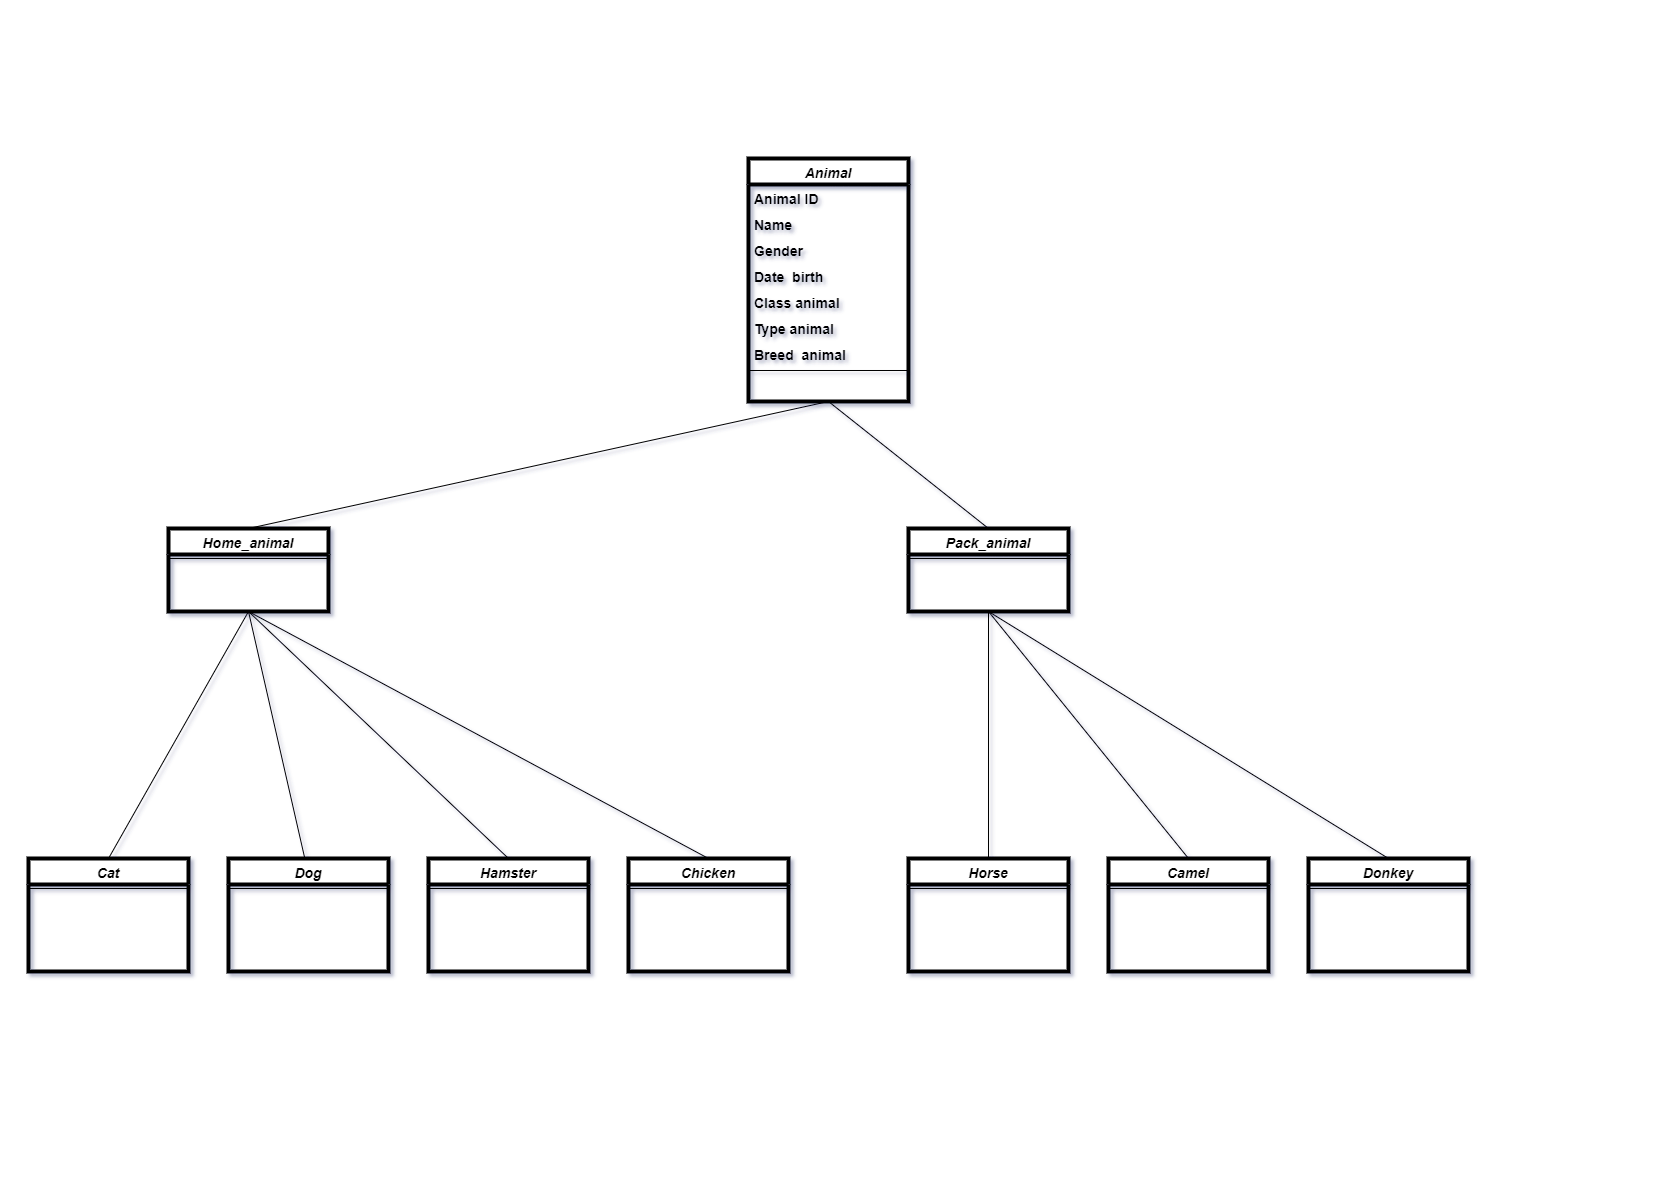

The diagram above was exported from draw.io. Its source (the exported page's mxGraphModel, read from the mxfile embedded in the PNG):
<mxGraphModel dx="2901" dy="1204" grid="1" gridSize="10" guides="1" tooltips="1" connect="1" arrows="1" fold="1" page="1" pageScale="1" pageWidth="827" pageHeight="1169" math="0" shadow="0">
  <root>
    <mxCell id="WIyWlLk6GJQsqaUBKTNV-0" />
    <mxCell id="WIyWlLk6GJQsqaUBKTNV-1" parent="WIyWlLk6GJQsqaUBKTNV-0" />
    <mxCell id="zkfFHV4jXpPFQw0GAbJ--0" value="Home_animal" style="swimlane;fontStyle=3;align=center;verticalAlign=top;childLayout=stackLayout;horizontal=1;startSize=26;horizontalStack=0;resizeParent=1;resizeLast=0;collapsible=1;marginBottom=0;rounded=0;shadow=0;strokeWidth=4;fontSize=14;" parent="WIyWlLk6GJQsqaUBKTNV-1" vertex="1">
      <mxGeometry x="-660" y="527" width="160" height="83" as="geometry">
        <mxRectangle x="100" y="30" width="160" height="26" as="alternateBounds" />
      </mxGeometry>
    </mxCell>
    <mxCell id="zkfFHV4jXpPFQw0GAbJ--4" value="" style="line;html=1;strokeWidth=1;align=left;verticalAlign=middle;spacingTop=-1;spacingLeft=3;spacingRight=3;rotatable=0;labelPosition=right;points=[];portConstraint=eastwest;fontSize=14;fontStyle=1" parent="zkfFHV4jXpPFQw0GAbJ--0" vertex="1">
      <mxGeometry y="26" width="160" height="8" as="geometry" />
    </mxCell>
    <mxCell id="TFcCsIYoFGyYDcuE7UwZ-14" value="Cat" style="swimlane;fontStyle=3;align=center;verticalAlign=top;childLayout=stackLayout;horizontal=1;startSize=26;horizontalStack=0;resizeParent=1;resizeLast=0;collapsible=1;marginBottom=0;rounded=0;shadow=0;strokeWidth=4;fontSize=14;" parent="WIyWlLk6GJQsqaUBKTNV-1" vertex="1">
      <mxGeometry x="-800" y="857" width="160" height="113" as="geometry">
        <mxRectangle x="230" y="140" width="160" height="26" as="alternateBounds" />
      </mxGeometry>
    </mxCell>
    <mxCell id="TFcCsIYoFGyYDcuE7UwZ-20" value="" style="line;html=1;strokeWidth=1;align=left;verticalAlign=middle;spacingTop=-1;spacingLeft=3;spacingRight=3;rotatable=0;labelPosition=right;points=[];portConstraint=eastwest;fontSize=14;fontStyle=1" parent="TFcCsIYoFGyYDcuE7UwZ-14" vertex="1">
      <mxGeometry y="26" width="160" height="8" as="geometry" />
    </mxCell>
    <mxCell id="TFcCsIYoFGyYDcuE7UwZ-21" value="Dog" style="swimlane;fontStyle=3;align=center;verticalAlign=top;childLayout=stackLayout;horizontal=1;startSize=26;horizontalStack=0;resizeParent=1;resizeLast=0;collapsible=1;marginBottom=0;rounded=0;shadow=0;strokeWidth=4;fontSize=14;" parent="WIyWlLk6GJQsqaUBKTNV-1" vertex="1">
      <mxGeometry x="-600" y="857" width="160" height="113" as="geometry">
        <mxRectangle x="230" y="140" width="160" height="26" as="alternateBounds" />
      </mxGeometry>
    </mxCell>
    <mxCell id="TFcCsIYoFGyYDcuE7UwZ-27" value="" style="line;html=1;strokeWidth=1;align=left;verticalAlign=middle;spacingTop=-1;spacingLeft=3;spacingRight=3;rotatable=0;labelPosition=right;points=[];portConstraint=eastwest;fontSize=14;fontStyle=1" parent="TFcCsIYoFGyYDcuE7UwZ-21" vertex="1">
      <mxGeometry y="26" width="160" height="8" as="geometry" />
    </mxCell>
    <mxCell id="TFcCsIYoFGyYDcuE7UwZ-29" value="Hamster" style="swimlane;fontStyle=3;align=center;verticalAlign=top;childLayout=stackLayout;horizontal=1;startSize=26;horizontalStack=0;resizeParent=1;resizeLast=0;collapsible=1;marginBottom=0;rounded=0;shadow=0;strokeWidth=4;fontSize=14;" parent="WIyWlLk6GJQsqaUBKTNV-1" vertex="1">
      <mxGeometry x="-400" y="857" width="160" height="113" as="geometry">
        <mxRectangle x="230" y="140" width="160" height="26" as="alternateBounds" />
      </mxGeometry>
    </mxCell>
    <mxCell id="TFcCsIYoFGyYDcuE7UwZ-35" value="" style="line;html=1;strokeWidth=1;align=left;verticalAlign=middle;spacingTop=-1;spacingLeft=3;spacingRight=3;rotatable=0;labelPosition=right;points=[];portConstraint=eastwest;fontSize=14;fontStyle=1" parent="TFcCsIYoFGyYDcuE7UwZ-29" vertex="1">
      <mxGeometry y="26" width="160" height="8" as="geometry" />
    </mxCell>
    <mxCell id="TFcCsIYoFGyYDcuE7UwZ-38" value="" style="endArrow=none;html=1;rounded=0;entryX=0.5;entryY=1;entryDx=0;entryDy=0;exitX=0.5;exitY=0;exitDx=0;exitDy=0;fontSize=14;fontStyle=1" parent="WIyWlLk6GJQsqaUBKTNV-1" source="TFcCsIYoFGyYDcuE7UwZ-14" target="zkfFHV4jXpPFQw0GAbJ--0" edge="1">
      <mxGeometry width="50" height="50" relative="1" as="geometry">
        <mxPoint x="-580" y="877" as="sourcePoint" />
        <mxPoint x="-320" y="897" as="targetPoint" />
      </mxGeometry>
    </mxCell>
    <mxCell id="TFcCsIYoFGyYDcuE7UwZ-39" value="" style="endArrow=none;html=1;rounded=0;exitX=0.476;exitY=-0.006;exitDx=0;exitDy=0;exitPerimeter=0;entryX=0.5;entryY=1;entryDx=0;entryDy=0;fontSize=14;fontStyle=1" parent="WIyWlLk6GJQsqaUBKTNV-1" source="TFcCsIYoFGyYDcuE7UwZ-21" target="zkfFHV4jXpPFQw0GAbJ--0" edge="1">
      <mxGeometry width="50" height="50" relative="1" as="geometry">
        <mxPoint x="-390" y="857" as="sourcePoint" />
        <mxPoint x="-580" y="767" as="targetPoint" />
      </mxGeometry>
    </mxCell>
    <mxCell id="TFcCsIYoFGyYDcuE7UwZ-40" value="" style="endArrow=none;html=1;rounded=0;exitX=0.5;exitY=0;exitDx=0;exitDy=0;fontSize=14;fontStyle=1" parent="WIyWlLk6GJQsqaUBKTNV-1" source="TFcCsIYoFGyYDcuE7UwZ-29" edge="1">
      <mxGeometry width="50" height="50" relative="1" as="geometry">
        <mxPoint x="-370" y="947" as="sourcePoint" />
        <mxPoint x="-580" y="610" as="targetPoint" />
      </mxGeometry>
    </mxCell>
    <mxCell id="TFcCsIYoFGyYDcuE7UwZ-41" value="Pack_animal" style="swimlane;fontStyle=3;align=center;verticalAlign=top;childLayout=stackLayout;horizontal=1;startSize=26;horizontalStack=0;resizeParent=1;resizeLast=0;collapsible=1;marginBottom=0;rounded=0;shadow=0;strokeWidth=4;fontSize=14;" parent="WIyWlLk6GJQsqaUBKTNV-1" vertex="1">
      <mxGeometry x="80" y="527" width="160" height="83" as="geometry">
        <mxRectangle x="100" y="30" width="160" height="26" as="alternateBounds" />
      </mxGeometry>
    </mxCell>
    <mxCell id="TFcCsIYoFGyYDcuE7UwZ-47" value="" style="line;html=1;strokeWidth=1;align=left;verticalAlign=middle;spacingTop=-1;spacingLeft=3;spacingRight=3;rotatable=0;labelPosition=right;points=[];portConstraint=eastwest;fontSize=14;fontStyle=1" parent="TFcCsIYoFGyYDcuE7UwZ-41" vertex="1">
      <mxGeometry y="26" width="160" height="8" as="geometry" />
    </mxCell>
    <mxCell id="TFcCsIYoFGyYDcuE7UwZ-49" value="Horse" style="swimlane;fontStyle=3;align=center;verticalAlign=top;childLayout=stackLayout;horizontal=1;startSize=26;horizontalStack=0;resizeParent=1;resizeLast=0;collapsible=1;marginBottom=0;rounded=0;shadow=0;strokeWidth=4;fontSize=14;" parent="WIyWlLk6GJQsqaUBKTNV-1" vertex="1">
      <mxGeometry x="80" y="857" width="160" height="113" as="geometry">
        <mxRectangle x="230" y="140" width="160" height="26" as="alternateBounds" />
      </mxGeometry>
    </mxCell>
    <mxCell id="TFcCsIYoFGyYDcuE7UwZ-56" value="" style="line;html=1;strokeWidth=1;align=left;verticalAlign=middle;spacingTop=-1;spacingLeft=3;spacingRight=3;rotatable=0;labelPosition=right;points=[];portConstraint=eastwest;fontSize=14;fontStyle=1" parent="TFcCsIYoFGyYDcuE7UwZ-49" vertex="1">
      <mxGeometry y="26" width="160" height="8" as="geometry" />
    </mxCell>
    <mxCell id="TFcCsIYoFGyYDcuE7UwZ-57" value="Animal" style="swimlane;fontStyle=3;align=center;verticalAlign=top;childLayout=stackLayout;horizontal=1;startSize=26;horizontalStack=0;resizeParent=1;resizeLast=0;collapsible=1;marginBottom=0;rounded=0;shadow=0;strokeWidth=4;fontSize=14;" parent="WIyWlLk6GJQsqaUBKTNV-1" vertex="1">
      <mxGeometry x="-80" y="157" width="160" height="243" as="geometry">
        <mxRectangle x="100" y="30" width="160" height="26" as="alternateBounds" />
      </mxGeometry>
    </mxCell>
    <mxCell id="TFcCsIYoFGyYDcuE7UwZ-58" value="Animal ID" style="text;align=left;verticalAlign=top;spacingLeft=4;spacingRight=4;overflow=hidden;rotatable=0;points=[[0,0.5],[1,0.5]];portConstraint=eastwest;rounded=0;shadow=0;html=0;fontSize=14;fontStyle=1" parent="TFcCsIYoFGyYDcuE7UwZ-57" vertex="1">
      <mxGeometry y="26" width="160" height="26" as="geometry" />
    </mxCell>
    <mxCell id="zkfFHV4jXpPFQw0GAbJ--1" value="Name" style="text;align=left;verticalAlign=top;spacingLeft=4;spacingRight=4;overflow=hidden;rotatable=0;points=[[0,0.5],[1,0.5]];portConstraint=eastwest;fontSize=14;fontStyle=1" parent="TFcCsIYoFGyYDcuE7UwZ-57" vertex="1">
      <mxGeometry y="52" width="160" height="26" as="geometry" />
    </mxCell>
    <mxCell id="TFcCsIYoFGyYDcuE7UwZ-83" value="Gender" style="text;align=left;verticalAlign=top;spacingLeft=4;spacingRight=4;overflow=hidden;rotatable=0;points=[[0,0.5],[1,0.5]];portConstraint=eastwest;rounded=0;shadow=0;html=0;fontSize=14;fontStyle=1" parent="TFcCsIYoFGyYDcuE7UwZ-57" vertex="1">
      <mxGeometry y="78" width="160" height="26" as="geometry" />
    </mxCell>
    <mxCell id="TFcCsIYoFGyYDcuE7UwZ-115" value="Date  birth" style="text;align=left;verticalAlign=top;spacingLeft=4;spacingRight=4;overflow=hidden;rotatable=0;points=[[0,0.5],[1,0.5]];portConstraint=eastwest;rounded=0;shadow=0;html=0;fontSize=14;fontStyle=1" parent="TFcCsIYoFGyYDcuE7UwZ-57" vertex="1">
      <mxGeometry y="104" width="160" height="26" as="geometry" />
    </mxCell>
    <mxCell id="TFcCsIYoFGyYDcuE7UwZ-67" value="Class animal" style="text;align=left;verticalAlign=top;spacingLeft=4;spacingRight=4;overflow=hidden;rotatable=0;points=[[0,0.5],[1,0.5]];portConstraint=eastwest;rounded=0;shadow=0;html=0;fontSize=14;fontStyle=1" parent="TFcCsIYoFGyYDcuE7UwZ-57" vertex="1">
      <mxGeometry y="130" width="160" height="26" as="geometry" />
    </mxCell>
    <mxCell id="TFcCsIYoFGyYDcuE7UwZ-140" value="Type animal" style="text;align=left;verticalAlign=top;spacingLeft=4;spacingRight=4;overflow=hidden;rotatable=0;points=[[0,0.5],[1,0.5]];portConstraint=eastwest;rounded=0;shadow=0;html=0;fontSize=14;fontStyle=1" parent="TFcCsIYoFGyYDcuE7UwZ-57" vertex="1">
      <mxGeometry y="156" width="160" height="26" as="geometry" />
    </mxCell>
    <mxCell id="TFcCsIYoFGyYDcuE7UwZ-12" value="Breed  animal" style="text;align=left;verticalAlign=top;spacingLeft=4;spacingRight=4;overflow=hidden;rotatable=0;points=[[0,0.5],[1,0.5]];portConstraint=eastwest;rounded=0;shadow=0;html=0;fontSize=14;fontStyle=1" parent="TFcCsIYoFGyYDcuE7UwZ-57" vertex="1">
      <mxGeometry y="182" width="160" height="26" as="geometry" />
    </mxCell>
    <mxCell id="TFcCsIYoFGyYDcuE7UwZ-63" value="" style="line;html=1;strokeWidth=1;align=left;verticalAlign=middle;spacingTop=-1;spacingLeft=3;spacingRight=3;rotatable=0;labelPosition=right;points=[];portConstraint=eastwest;fontSize=14;fontStyle=1" parent="TFcCsIYoFGyYDcuE7UwZ-57" vertex="1">
      <mxGeometry y="208" width="160" height="8" as="geometry" />
    </mxCell>
    <mxCell id="TFcCsIYoFGyYDcuE7UwZ-64" value="" style="endArrow=none;html=1;rounded=0;exitX=0.5;exitY=0;exitDx=0;exitDy=0;entryX=0.5;entryY=1;entryDx=0;entryDy=0;fontSize=14;fontStyle=1" parent="WIyWlLk6GJQsqaUBKTNV-1" source="zkfFHV4jXpPFQw0GAbJ--0" target="TFcCsIYoFGyYDcuE7UwZ-57" edge="1">
      <mxGeometry width="50" height="50" relative="1" as="geometry">
        <mxPoint x="70" y="747" as="sourcePoint" />
        <mxPoint y="427" as="targetPoint" />
      </mxGeometry>
    </mxCell>
    <mxCell id="TFcCsIYoFGyYDcuE7UwZ-65" value="" style="endArrow=none;html=1;rounded=0;exitX=0.5;exitY=0;exitDx=0;exitDy=0;entryX=0.5;entryY=1;entryDx=0;entryDy=0;fontSize=14;fontStyle=1" parent="WIyWlLk6GJQsqaUBKTNV-1" source="TFcCsIYoFGyYDcuE7UwZ-41" target="TFcCsIYoFGyYDcuE7UwZ-57" edge="1">
      <mxGeometry width="50" height="50" relative="1" as="geometry">
        <mxPoint x="70" y="747" as="sourcePoint" />
        <mxPoint y="427" as="targetPoint" />
      </mxGeometry>
    </mxCell>
    <mxCell id="TFcCsIYoFGyYDcuE7UwZ-66" value="" style="endArrow=none;html=1;rounded=0;entryX=0.5;entryY=1;entryDx=0;entryDy=0;exitX=0.5;exitY=0;exitDx=0;exitDy=0;fontSize=14;fontStyle=1" parent="WIyWlLk6GJQsqaUBKTNV-1" source="TFcCsIYoFGyYDcuE7UwZ-49" target="TFcCsIYoFGyYDcuE7UwZ-41" edge="1">
      <mxGeometry width="50" height="50" relative="1" as="geometry">
        <mxPoint x="70" y="807" as="sourcePoint" />
        <mxPoint x="120" y="757" as="targetPoint" />
      </mxGeometry>
    </mxCell>
    <mxCell id="TFcCsIYoFGyYDcuE7UwZ-74" value="Chicken" style="swimlane;fontStyle=3;align=center;verticalAlign=top;childLayout=stackLayout;horizontal=1;startSize=26;horizontalStack=0;resizeParent=1;resizeLast=0;collapsible=1;marginBottom=0;rounded=0;shadow=0;strokeWidth=4;fontSize=14;" parent="WIyWlLk6GJQsqaUBKTNV-1" vertex="1">
      <mxGeometry x="-200" y="857" width="160" height="113" as="geometry">
        <mxRectangle x="230" y="140" width="160" height="26" as="alternateBounds" />
      </mxGeometry>
    </mxCell>
    <mxCell id="TFcCsIYoFGyYDcuE7UwZ-82" value="" style="line;html=1;strokeWidth=1;align=left;verticalAlign=middle;spacingTop=-1;spacingLeft=3;spacingRight=3;rotatable=0;labelPosition=right;points=[];portConstraint=eastwest;fontSize=14;fontStyle=1" parent="TFcCsIYoFGyYDcuE7UwZ-74" vertex="1">
      <mxGeometry y="26" width="160" height="8" as="geometry" />
    </mxCell>
    <mxCell id="TFcCsIYoFGyYDcuE7UwZ-91" value="" style="endArrow=none;html=1;rounded=0;exitX=0.5;exitY=0;exitDx=0;exitDy=0;entryX=0.5;entryY=1;entryDx=0;entryDy=0;fontSize=14;fontStyle=1" parent="WIyWlLk6GJQsqaUBKTNV-1" source="TFcCsIYoFGyYDcuE7UwZ-74" target="zkfFHV4jXpPFQw0GAbJ--0" edge="1">
      <mxGeometry width="50" height="50" relative="1" as="geometry">
        <mxPoint x="-120" y="747" as="sourcePoint" />
        <mxPoint x="-570" y="610" as="targetPoint" />
      </mxGeometry>
    </mxCell>
    <mxCell id="TFcCsIYoFGyYDcuE7UwZ-92" value="Camel" style="swimlane;fontStyle=3;align=center;verticalAlign=top;childLayout=stackLayout;horizontal=1;startSize=26;horizontalStack=0;resizeParent=1;resizeLast=0;collapsible=1;marginBottom=0;rounded=0;shadow=0;strokeWidth=4;fontSize=14;" parent="WIyWlLk6GJQsqaUBKTNV-1" vertex="1">
      <mxGeometry x="280" y="857" width="160" height="113" as="geometry">
        <mxRectangle x="230" y="140" width="160" height="26" as="alternateBounds" />
      </mxGeometry>
    </mxCell>
    <mxCell id="TFcCsIYoFGyYDcuE7UwZ-101" value="" style="line;html=1;strokeWidth=1;align=left;verticalAlign=middle;spacingTop=-1;spacingLeft=3;spacingRight=3;rotatable=0;labelPosition=right;points=[];portConstraint=eastwest;fontSize=14;fontStyle=1" parent="TFcCsIYoFGyYDcuE7UwZ-92" vertex="1">
      <mxGeometry y="26" width="160" height="8" as="geometry" />
    </mxCell>
    <mxCell id="TFcCsIYoFGyYDcuE7UwZ-102" value="" style="endArrow=none;html=1;rounded=0;entryX=0.5;entryY=1;entryDx=0;entryDy=0;exitX=0.5;exitY=0;exitDx=0;exitDy=0;fontSize=14;fontStyle=1" parent="WIyWlLk6GJQsqaUBKTNV-1" source="TFcCsIYoFGyYDcuE7UwZ-92" target="TFcCsIYoFGyYDcuE7UwZ-41" edge="1">
      <mxGeometry width="50" height="50" relative="1" as="geometry">
        <mxPoint x="-120" y="747" as="sourcePoint" />
        <mxPoint x="-70" y="697" as="targetPoint" />
      </mxGeometry>
    </mxCell>
    <mxCell id="TFcCsIYoFGyYDcuE7UwZ-103" value="Donkey" style="swimlane;fontStyle=3;align=center;verticalAlign=top;childLayout=stackLayout;horizontal=1;startSize=26;horizontalStack=0;resizeParent=1;resizeLast=0;collapsible=1;marginBottom=0;rounded=0;shadow=0;strokeWidth=4;fontSize=14;" parent="WIyWlLk6GJQsqaUBKTNV-1" vertex="1">
      <mxGeometry x="480" y="857" width="160" height="113" as="geometry">
        <mxRectangle x="230" y="140" width="160" height="26" as="alternateBounds" />
      </mxGeometry>
    </mxCell>
    <mxCell id="TFcCsIYoFGyYDcuE7UwZ-112" value="" style="line;html=1;strokeWidth=1;align=left;verticalAlign=middle;spacingTop=-1;spacingLeft=3;spacingRight=3;rotatable=0;labelPosition=right;points=[];portConstraint=eastwest;fontSize=14;fontStyle=1" parent="TFcCsIYoFGyYDcuE7UwZ-103" vertex="1">
      <mxGeometry y="26" width="160" height="8" as="geometry" />
    </mxCell>
    <mxCell id="TFcCsIYoFGyYDcuE7UwZ-113" value="" style="endArrow=none;html=1;rounded=0;entryX=0.5;entryY=1;entryDx=0;entryDy=0;exitX=0.5;exitY=0;exitDx=0;exitDy=0;fontSize=14;fontStyle=1" parent="WIyWlLk6GJQsqaUBKTNV-1" source="TFcCsIYoFGyYDcuE7UwZ-103" target="TFcCsIYoFGyYDcuE7UwZ-41" edge="1">
      <mxGeometry width="50" height="50" relative="1" as="geometry">
        <mxPoint x="-120" y="747" as="sourcePoint" />
        <mxPoint x="-70" y="697" as="targetPoint" />
      </mxGeometry>
    </mxCell>
  </root>
</mxGraphModel>